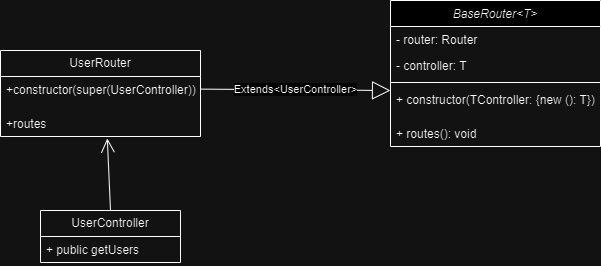

The diagram above was exported from draw.io. Its source (the exported page's mxGraphModel, read from the mxfile embedded in the PNG):
<mxGraphModel dx="874" dy="478" grid="1" gridSize="10" guides="1" tooltips="1" connect="1" arrows="1" fold="1" page="1" pageScale="1" pageWidth="827" pageHeight="1169" math="0" shadow="0">
  <root>
    <mxCell id="WIyWlLk6GJQsqaUBKTNV-0" />
    <mxCell id="WIyWlLk6GJQsqaUBKTNV-1" parent="WIyWlLk6GJQsqaUBKTNV-0" />
    <mxCell id="zkfFHV4jXpPFQw0GAbJ--17" value="BaseRouter&lt;T&gt;" style="swimlane;fontStyle=2;align=center;verticalAlign=top;childLayout=stackLayout;horizontal=1;startSize=26;horizontalStack=0;resizeParent=1;resizeLast=0;collapsible=1;marginBottom=0;rounded=0;shadow=0;strokeWidth=1;" parent="WIyWlLk6GJQsqaUBKTNV-1" vertex="1">
      <mxGeometry x="540" y="180" width="210" height="146" as="geometry">
        <mxRectangle x="550" y="140" width="160" height="26" as="alternateBounds" />
      </mxGeometry>
    </mxCell>
    <mxCell id="zkfFHV4jXpPFQw0GAbJ--18" value=" - router: Router" style="text;align=left;verticalAlign=top;spacingLeft=4;spacingRight=4;overflow=hidden;rotatable=0;points=[[0,0.5],[1,0.5]];portConstraint=eastwest;" parent="zkfFHV4jXpPFQw0GAbJ--17" vertex="1">
      <mxGeometry y="26" width="210" height="26" as="geometry" />
    </mxCell>
    <mxCell id="zkfFHV4jXpPFQw0GAbJ--19" value=" - controller: T" style="text;align=left;verticalAlign=top;spacingLeft=4;spacingRight=4;overflow=hidden;rotatable=0;points=[[0,0.5],[1,0.5]];portConstraint=eastwest;rounded=0;shadow=0;html=0;" parent="zkfFHV4jXpPFQw0GAbJ--17" vertex="1">
      <mxGeometry y="52" width="210" height="26" as="geometry" />
    </mxCell>
    <mxCell id="zkfFHV4jXpPFQw0GAbJ--23" value="" style="line;html=1;strokeWidth=1;align=left;verticalAlign=middle;spacingTop=-1;spacingLeft=3;spacingRight=3;rotatable=0;labelPosition=right;points=[];portConstraint=eastwest;" parent="zkfFHV4jXpPFQw0GAbJ--17" vertex="1">
      <mxGeometry y="78" width="210" height="8" as="geometry" />
    </mxCell>
    <mxCell id="zkfFHV4jXpPFQw0GAbJ--24" value="  + constructor(TController: {new (): T}) " style="text;align=left;verticalAlign=top;spacingLeft=4;spacingRight=4;overflow=hidden;rotatable=0;points=[[0,0.5],[1,0.5]];portConstraint=eastwest;" parent="zkfFHV4jXpPFQw0GAbJ--17" vertex="1">
      <mxGeometry y="86" width="210" height="34" as="geometry" />
    </mxCell>
    <mxCell id="zkfFHV4jXpPFQw0GAbJ--25" value=" + routes(): void" style="text;align=left;verticalAlign=top;spacingLeft=4;spacingRight=4;overflow=hidden;rotatable=0;points=[[0,0.5],[1,0.5]];portConstraint=eastwest;" parent="zkfFHV4jXpPFQw0GAbJ--17" vertex="1">
      <mxGeometry y="120" width="210" height="26" as="geometry" />
    </mxCell>
    <mxCell id="qCFa1v3Gx_VD_Y14nJvn-16" value="UserRouter" style="swimlane;fontStyle=0;childLayout=stackLayout;horizontal=1;startSize=26;fillColor=none;horizontalStack=0;resizeParent=1;resizeParentMax=0;resizeLast=0;collapsible=1;marginBottom=0;whiteSpace=wrap;html=1;" parent="WIyWlLk6GJQsqaUBKTNV-1" vertex="1">
      <mxGeometry x="150" y="230" width="200" height="86" as="geometry" />
    </mxCell>
    <mxCell id="qCFa1v3Gx_VD_Y14nJvn-17" value="+constructor(super(UserController))" style="text;strokeColor=none;fillColor=none;align=left;verticalAlign=top;spacingLeft=4;spacingRight=4;overflow=hidden;rotatable=0;points=[[0,0.5],[1,0.5]];portConstraint=eastwest;whiteSpace=wrap;html=1;" parent="qCFa1v3Gx_VD_Y14nJvn-16" vertex="1">
      <mxGeometry y="26" width="200" height="34" as="geometry" />
    </mxCell>
    <mxCell id="qCFa1v3Gx_VD_Y14nJvn-19" value="+routes" style="text;strokeColor=none;fillColor=none;align=left;verticalAlign=top;spacingLeft=4;spacingRight=4;overflow=hidden;rotatable=0;points=[[0,0.5],[1,0.5]];portConstraint=eastwest;whiteSpace=wrap;html=1;" parent="qCFa1v3Gx_VD_Y14nJvn-16" vertex="1">
      <mxGeometry y="60" width="200" height="26" as="geometry" />
    </mxCell>
    <mxCell id="qCFa1v3Gx_VD_Y14nJvn-20" value="UserController" style="swimlane;fontStyle=0;childLayout=stackLayout;horizontal=1;startSize=26;fillColor=none;horizontalStack=0;resizeParent=1;resizeParentMax=0;resizeLast=0;collapsible=1;marginBottom=0;whiteSpace=wrap;html=1;" parent="WIyWlLk6GJQsqaUBKTNV-1" vertex="1">
      <mxGeometry x="190" y="390" width="140" height="52" as="geometry" />
    </mxCell>
    <mxCell id="qCFa1v3Gx_VD_Y14nJvn-21" value="+ public getUsers" style="text;strokeColor=none;fillColor=none;align=left;verticalAlign=top;spacingLeft=4;spacingRight=4;overflow=hidden;rotatable=0;points=[[0,0.5],[1,0.5]];portConstraint=eastwest;whiteSpace=wrap;html=1;" parent="qCFa1v3Gx_VD_Y14nJvn-20" vertex="1">
      <mxGeometry y="26" width="140" height="26" as="geometry" />
    </mxCell>
    <mxCell id="qCFa1v3Gx_VD_Y14nJvn-26" value="Extends&amp;lt;UserController&amp;gt;" style="endArrow=block;endSize=16;endFill=0;html=1;rounded=0;entryX=0;entryY=0.118;entryDx=0;entryDy=0;entryPerimeter=0;exitX=0.999;exitY=0.371;exitDx=0;exitDy=0;exitPerimeter=0;" parent="WIyWlLk6GJQsqaUBKTNV-1" source="qCFa1v3Gx_VD_Y14nJvn-17" target="zkfFHV4jXpPFQw0GAbJ--24" edge="1">
      <mxGeometry width="160" relative="1" as="geometry">
        <mxPoint x="360" y="280" as="sourcePoint" />
        <mxPoint x="520" y="280" as="targetPoint" />
      </mxGeometry>
    </mxCell>
    <mxCell id="qCFa1v3Gx_VD_Y14nJvn-30" value="" style="endArrow=open;endFill=1;endSize=12;html=1;rounded=0;entryX=0.534;entryY=1.074;entryDx=0;entryDy=0;entryPerimeter=0;exitX=0.5;exitY=0;exitDx=0;exitDy=0;" parent="WIyWlLk6GJQsqaUBKTNV-1" source="qCFa1v3Gx_VD_Y14nJvn-20" target="qCFa1v3Gx_VD_Y14nJvn-19" edge="1">
      <mxGeometry width="160" relative="1" as="geometry">
        <mxPoint x="290" y="390" as="sourcePoint" />
        <mxPoint x="450" y="390" as="targetPoint" />
      </mxGeometry>
    </mxCell>
  </root>
</mxGraphModel>